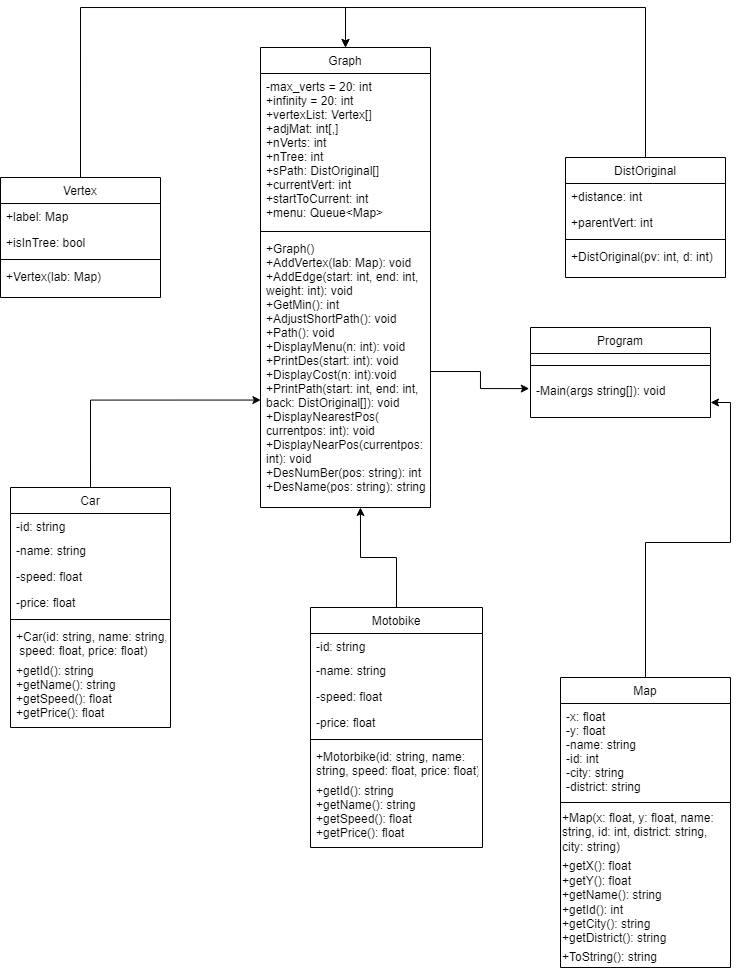

The diagram above was exported from draw.io. Its source (the exported page's mxGraphModel, read from the mxfile embedded in the PNG):
<mxGraphModel dx="979" dy="575" grid="1" gridSize="10" guides="1" tooltips="1" connect="1" arrows="1" fold="1" page="1" pageScale="1" pageWidth="827" pageHeight="1169" math="0" shadow="0">
  <root>
    <mxCell id="WIyWlLk6GJQsqaUBKTNV-0" />
    <mxCell id="WIyWlLk6GJQsqaUBKTNV-1" parent="WIyWlLk6GJQsqaUBKTNV-0" />
    <mxCell id="9A4HDq2jQtgMrbmPwBxh-12" style="edgeStyle=orthogonalEdgeStyle;rounded=0;orthogonalLoop=1;jettySize=auto;html=1;exitX=0.5;exitY=0;exitDx=0;exitDy=0;entryX=0.5;entryY=0;entryDx=0;entryDy=0;" parent="WIyWlLk6GJQsqaUBKTNV-1" source="zkfFHV4jXpPFQw0GAbJ--0" target="R0ciLbyaMcsTFP_Q45NM-7" edge="1">
      <mxGeometry relative="1" as="geometry">
        <mxPoint x="380" y="30" as="targetPoint" />
        <Array as="points">
          <mxPoint x="110" y="50" />
          <mxPoint x="375" y="50" />
        </Array>
      </mxGeometry>
    </mxCell>
    <mxCell id="zkfFHV4jXpPFQw0GAbJ--0" value="Vertex" style="swimlane;fontStyle=0;align=center;verticalAlign=top;childLayout=stackLayout;horizontal=1;startSize=26;horizontalStack=0;resizeParent=1;resizeLast=0;collapsible=1;marginBottom=0;rounded=0;shadow=0;strokeWidth=1;" parent="WIyWlLk6GJQsqaUBKTNV-1" vertex="1">
      <mxGeometry x="30" y="220" width="160" height="120" as="geometry">
        <mxRectangle x="300" y="590" width="160" height="26" as="alternateBounds" />
      </mxGeometry>
    </mxCell>
    <mxCell id="zkfFHV4jXpPFQw0GAbJ--1" value="+label: Map" style="text;align=left;verticalAlign=top;spacingLeft=4;spacingRight=4;overflow=hidden;rotatable=0;points=[[0,0.5],[1,0.5]];portConstraint=eastwest;" parent="zkfFHV4jXpPFQw0GAbJ--0" vertex="1">
      <mxGeometry y="26" width="160" height="26" as="geometry" />
    </mxCell>
    <mxCell id="zkfFHV4jXpPFQw0GAbJ--2" value="+isInTree: bool" style="text;align=left;verticalAlign=top;spacingLeft=4;spacingRight=4;overflow=hidden;rotatable=0;points=[[0,0.5],[1,0.5]];portConstraint=eastwest;rounded=0;shadow=0;html=0;" parent="zkfFHV4jXpPFQw0GAbJ--0" vertex="1">
      <mxGeometry y="52" width="160" height="26" as="geometry" />
    </mxCell>
    <mxCell id="zkfFHV4jXpPFQw0GAbJ--4" value="" style="line;html=1;strokeWidth=1;align=left;verticalAlign=middle;spacingTop=-1;spacingLeft=3;spacingRight=3;rotatable=0;labelPosition=right;points=[];portConstraint=eastwest;" parent="zkfFHV4jXpPFQw0GAbJ--0" vertex="1">
      <mxGeometry y="78" width="160" height="8" as="geometry" />
    </mxCell>
    <mxCell id="zkfFHV4jXpPFQw0GAbJ--5" value="+Vertex(lab: Map)" style="text;align=left;verticalAlign=top;spacingLeft=4;spacingRight=4;overflow=hidden;rotatable=0;points=[[0,0.5],[1,0.5]];portConstraint=eastwest;" parent="zkfFHV4jXpPFQw0GAbJ--0" vertex="1">
      <mxGeometry y="86" width="160" height="26" as="geometry" />
    </mxCell>
    <mxCell id="9A4HDq2jQtgMrbmPwBxh-11" style="edgeStyle=orthogonalEdgeStyle;rounded=0;orthogonalLoop=1;jettySize=auto;html=1;exitX=0.5;exitY=0;exitDx=0;exitDy=0;entryX=0.5;entryY=0;entryDx=0;entryDy=0;" parent="WIyWlLk6GJQsqaUBKTNV-1" source="zkfFHV4jXpPFQw0GAbJ--6" target="R0ciLbyaMcsTFP_Q45NM-7" edge="1">
      <mxGeometry relative="1" as="geometry">
        <Array as="points">
          <mxPoint x="675" y="50" />
          <mxPoint x="375" y="50" />
        </Array>
      </mxGeometry>
    </mxCell>
    <mxCell id="zkfFHV4jXpPFQw0GAbJ--6" value="DistOriginal" style="swimlane;fontStyle=0;align=center;verticalAlign=top;childLayout=stackLayout;horizontal=1;startSize=26;horizontalStack=0;resizeParent=1;resizeLast=0;collapsible=1;marginBottom=0;rounded=0;shadow=0;strokeWidth=1;" parent="WIyWlLk6GJQsqaUBKTNV-1" vertex="1">
      <mxGeometry x="595" y="200" width="160" height="120" as="geometry">
        <mxRectangle x="10" y="670" width="160" height="26" as="alternateBounds" />
      </mxGeometry>
    </mxCell>
    <mxCell id="zkfFHV4jXpPFQw0GAbJ--7" value="+distance: int" style="text;align=left;verticalAlign=top;spacingLeft=4;spacingRight=4;overflow=hidden;rotatable=0;points=[[0,0.5],[1,0.5]];portConstraint=eastwest;" parent="zkfFHV4jXpPFQw0GAbJ--6" vertex="1">
      <mxGeometry y="26" width="160" height="26" as="geometry" />
    </mxCell>
    <mxCell id="zkfFHV4jXpPFQw0GAbJ--8" value="+parentVert: int" style="text;align=left;verticalAlign=top;spacingLeft=4;spacingRight=4;overflow=hidden;rotatable=0;points=[[0,0.5],[1,0.5]];portConstraint=eastwest;rounded=0;shadow=0;html=0;" parent="zkfFHV4jXpPFQw0GAbJ--6" vertex="1">
      <mxGeometry y="52" width="160" height="26" as="geometry" />
    </mxCell>
    <mxCell id="zkfFHV4jXpPFQw0GAbJ--9" value="" style="line;html=1;strokeWidth=1;align=left;verticalAlign=middle;spacingTop=-1;spacingLeft=3;spacingRight=3;rotatable=0;labelPosition=right;points=[];portConstraint=eastwest;" parent="zkfFHV4jXpPFQw0GAbJ--6" vertex="1">
      <mxGeometry y="78" width="160" height="8" as="geometry" />
    </mxCell>
    <mxCell id="zkfFHV4jXpPFQw0GAbJ--11" value="+DistOriginal(pv: int, d: int)" style="text;align=left;verticalAlign=top;spacingLeft=4;spacingRight=4;overflow=hidden;rotatable=0;points=[[0,0.5],[1,0.5]];portConstraint=eastwest;" parent="zkfFHV4jXpPFQw0GAbJ--6" vertex="1">
      <mxGeometry y="86" width="160" height="26" as="geometry" />
    </mxCell>
    <mxCell id="9A4HDq2jQtgMrbmPwBxh-7" style="edgeStyle=orthogonalEdgeStyle;rounded=0;orthogonalLoop=1;jettySize=auto;html=1;exitX=0.5;exitY=0;exitDx=0;exitDy=0;entryX=1;entryY=0.833;entryDx=0;entryDy=0;entryPerimeter=0;" parent="WIyWlLk6GJQsqaUBKTNV-1" source="zkfFHV4jXpPFQw0GAbJ--13" target="9A4HDq2jQtgMrbmPwBxh-4" edge="1">
      <mxGeometry relative="1" as="geometry">
        <mxPoint x="675.3333333333335" y="240" as="targetPoint" />
      </mxGeometry>
    </mxCell>
    <mxCell id="zkfFHV4jXpPFQw0GAbJ--13" value="Map" style="swimlane;fontStyle=0;align=center;verticalAlign=top;childLayout=stackLayout;horizontal=1;startSize=26;horizontalStack=0;resizeParent=1;resizeLast=0;collapsible=1;marginBottom=0;rounded=0;shadow=0;strokeWidth=1;" parent="WIyWlLk6GJQsqaUBKTNV-1" vertex="1">
      <mxGeometry x="590" y="720" width="170" height="290" as="geometry">
        <mxRectangle x="620" y="424" width="170" height="26" as="alternateBounds" />
      </mxGeometry>
    </mxCell>
    <mxCell id="zkfFHV4jXpPFQw0GAbJ--14" value="-x: float&#10;-y: float&#10;-name: string&#10;-id: int&#10;-city: string&#10;-district: string" style="text;align=left;verticalAlign=top;spacingLeft=4;spacingRight=4;overflow=hidden;rotatable=0;points=[[0,0.5],[1,0.5]];portConstraint=eastwest;" parent="zkfFHV4jXpPFQw0GAbJ--13" vertex="1">
      <mxGeometry y="26" width="170" height="94" as="geometry" />
    </mxCell>
    <mxCell id="zkfFHV4jXpPFQw0GAbJ--15" value="" style="line;html=1;strokeWidth=1;align=left;verticalAlign=middle;spacingTop=-1;spacingLeft=3;spacingRight=3;rotatable=0;labelPosition=right;points=[];portConstraint=eastwest;" parent="zkfFHV4jXpPFQw0GAbJ--13" vertex="1">
      <mxGeometry y="120" width="170" height="10" as="geometry" />
    </mxCell>
    <mxCell id="R0ciLbyaMcsTFP_Q45NM-5" value="+Map(x: float, y: float, name:&lt;br&gt;&lt;div&gt;&lt;span&gt;string, id: int, district: string,&lt;/span&gt;&lt;/div&gt;&lt;div&gt;&lt;span&gt;city: string)&lt;/span&gt;&lt;/div&gt;" style="text;html=1;align=left;verticalAlign=middle;resizable=0;points=[];autosize=1;strokeColor=none;fillColor=none;fontFamily=Helvetica;" parent="zkfFHV4jXpPFQw0GAbJ--13" vertex="1">
      <mxGeometry y="130" width="170" height="50" as="geometry" />
    </mxCell>
    <mxCell id="R0ciLbyaMcsTFP_Q45NM-3" value="+getX(): float&lt;br&gt;+getY(): float&lt;br&gt;+getName(): string&lt;br&gt;+getId(): int&lt;br&gt;+getCity(): string&lt;br&gt;+getDistrict(): string" style="text;html=1;align=left;verticalAlign=middle;resizable=0;points=[];autosize=1;strokeColor=none;fillColor=none;fontFamily=Helvetica;" parent="zkfFHV4jXpPFQw0GAbJ--13" vertex="1">
      <mxGeometry y="180" width="170" height="90" as="geometry" />
    </mxCell>
    <mxCell id="R0ciLbyaMcsTFP_Q45NM-6" value="+ToString(): string" style="text;html=1;align=left;verticalAlign=middle;resizable=0;points=[];autosize=1;strokeColor=none;fillColor=none;fontFamily=Helvetica;" parent="zkfFHV4jXpPFQw0GAbJ--13" vertex="1">
      <mxGeometry y="270" width="170" height="20" as="geometry" />
    </mxCell>
    <mxCell id="9A4HDq2jQtgMrbmPwBxh-8" style="edgeStyle=orthogonalEdgeStyle;rounded=0;orthogonalLoop=1;jettySize=auto;html=1;exitX=0.5;exitY=0;exitDx=0;exitDy=0;entryX=0.002;entryY=0.605;entryDx=0;entryDy=0;entryPerimeter=0;" parent="WIyWlLk6GJQsqaUBKTNV-1" source="zkfFHV4jXpPFQw0GAbJ--17" target="R0ciLbyaMcsTFP_Q45NM-11" edge="1">
      <mxGeometry relative="1" as="geometry" />
    </mxCell>
    <mxCell id="zkfFHV4jXpPFQw0GAbJ--17" value="Car" style="swimlane;fontStyle=0;align=center;verticalAlign=top;childLayout=stackLayout;horizontal=1;startSize=26;horizontalStack=0;resizeParent=1;resizeLast=0;collapsible=1;marginBottom=0;rounded=0;shadow=0;strokeWidth=1;" parent="WIyWlLk6GJQsqaUBKTNV-1" vertex="1">
      <mxGeometry x="40" y="530" width="160" height="240" as="geometry">
        <mxRectangle x="140" y="450" width="160" height="26" as="alternateBounds" />
      </mxGeometry>
    </mxCell>
    <mxCell id="zkfFHV4jXpPFQw0GAbJ--18" value="-id: string" style="text;align=left;verticalAlign=top;spacingLeft=4;spacingRight=4;overflow=hidden;rotatable=0;points=[[0,0.5],[1,0.5]];portConstraint=eastwest;" parent="zkfFHV4jXpPFQw0GAbJ--17" vertex="1">
      <mxGeometry y="26" width="160" height="24" as="geometry" />
    </mxCell>
    <mxCell id="zkfFHV4jXpPFQw0GAbJ--19" value="-name: string" style="text;align=left;verticalAlign=top;spacingLeft=4;spacingRight=4;overflow=hidden;rotatable=0;points=[[0,0.5],[1,0.5]];portConstraint=eastwest;rounded=0;shadow=0;html=0;" parent="zkfFHV4jXpPFQw0GAbJ--17" vertex="1">
      <mxGeometry y="50" width="160" height="26" as="geometry" />
    </mxCell>
    <mxCell id="zkfFHV4jXpPFQw0GAbJ--20" value="-speed: float" style="text;align=left;verticalAlign=top;spacingLeft=4;spacingRight=4;overflow=hidden;rotatable=0;points=[[0,0.5],[1,0.5]];portConstraint=eastwest;rounded=0;shadow=0;html=0;" parent="zkfFHV4jXpPFQw0GAbJ--17" vertex="1">
      <mxGeometry y="76" width="160" height="26" as="geometry" />
    </mxCell>
    <mxCell id="zkfFHV4jXpPFQw0GAbJ--21" value="-price: float" style="text;align=left;verticalAlign=top;spacingLeft=4;spacingRight=4;overflow=hidden;rotatable=0;points=[[0,0.5],[1,0.5]];portConstraint=eastwest;rounded=0;shadow=0;html=0;" parent="zkfFHV4jXpPFQw0GAbJ--17" vertex="1">
      <mxGeometry y="102" width="160" height="26" as="geometry" />
    </mxCell>
    <mxCell id="zkfFHV4jXpPFQw0GAbJ--23" value="" style="line;html=1;strokeWidth=1;align=left;verticalAlign=middle;spacingTop=-1;spacingLeft=3;spacingRight=3;rotatable=0;labelPosition=right;points=[];portConstraint=eastwest;" parent="zkfFHV4jXpPFQw0GAbJ--17" vertex="1">
      <mxGeometry y="128" width="160" height="8" as="geometry" />
    </mxCell>
    <mxCell id="zkfFHV4jXpPFQw0GAbJ--24" value="+Car(id: string, name: string,&#10; speed: float, price: float)&#10;" style="text;align=left;verticalAlign=top;spacingLeft=4;spacingRight=4;overflow=hidden;rotatable=0;points=[[0,0.5],[1,0.5]];portConstraint=eastwest;fontFamily=Helvetica;" parent="zkfFHV4jXpPFQw0GAbJ--17" vertex="1">
      <mxGeometry y="136" width="160" height="34" as="geometry" />
    </mxCell>
    <mxCell id="R0ciLbyaMcsTFP_Q45NM-1" value="+getId(): string&#10;+getName(): string&#10;+getSpeed(): float&#10;+getPrice(): float" style="text;align=left;verticalAlign=top;spacingLeft=4;spacingRight=4;overflow=hidden;rotatable=0;points=[[0,0.5],[1,0.5]];portConstraint=eastwest;fontFamily=Helvetica;" parent="zkfFHV4jXpPFQw0GAbJ--17" vertex="1">
      <mxGeometry y="170" width="160" height="70" as="geometry" />
    </mxCell>
    <mxCell id="R0ciLbyaMcsTFP_Q45NM-7" value="Graph" style="swimlane;fontStyle=0;align=center;verticalAlign=top;childLayout=stackLayout;horizontal=1;startSize=26;horizontalStack=0;resizeParent=1;resizeLast=0;collapsible=1;marginBottom=0;rounded=0;shadow=0;strokeWidth=1;" parent="WIyWlLk6GJQsqaUBKTNV-1" vertex="1">
      <mxGeometry x="290" y="90" width="170" height="460" as="geometry">
        <mxRectangle x="130" y="380" width="160" height="26" as="alternateBounds" />
      </mxGeometry>
    </mxCell>
    <mxCell id="R0ciLbyaMcsTFP_Q45NM-8" value="-max_verts = 20: int&#10;+infinity = 20: int&#10;+vertexList: Vertex[]&#10;+adjMat: int[,]&#10;+nVerts: int&#10;+nTree: int&#10;+sPath: DistOriginal[]&#10;+currentVert: int&#10;+startToCurrent: int&#10;+menu: Queue&lt;Map&gt;" style="text;align=left;verticalAlign=top;spacingLeft=4;spacingRight=4;overflow=hidden;rotatable=0;points=[[0,0.5],[1,0.5]];portConstraint=eastwest;" parent="R0ciLbyaMcsTFP_Q45NM-7" vertex="1">
      <mxGeometry y="26" width="170" height="154" as="geometry" />
    </mxCell>
    <mxCell id="R0ciLbyaMcsTFP_Q45NM-10" value="" style="line;html=1;strokeWidth=1;align=left;verticalAlign=middle;spacingTop=-1;spacingLeft=3;spacingRight=3;rotatable=0;labelPosition=right;points=[];portConstraint=eastwest;" parent="R0ciLbyaMcsTFP_Q45NM-7" vertex="1">
      <mxGeometry y="180" width="170" height="8" as="geometry" />
    </mxCell>
    <mxCell id="R0ciLbyaMcsTFP_Q45NM-11" value="+Graph()&#10;+AddVertex(lab: Map): void&#10;+AddEdge(start: int, end: int,&#10;weight: int): void&#10;+GetMin(): int&#10;+AdjustShortPath(): void&#10;+Path(): void&#10;+DisplayMenu(n: int): void&#10;+PrintDes(start: int): void&#10;+DisplayCost(n: int):void&#10;+PrintPath(start: int, end: int,&#10;back: DistOriginal[]): void&#10;+DisplayNearestPos(&#10;currentpos: int): void&#10;+DisplayNearPos(currentpos:&#10;int): void&#10;+DesNumBer(pos: string): int&#10;+DesName(pos: string): string" style="text;align=left;verticalAlign=top;spacingLeft=4;spacingRight=4;overflow=hidden;rotatable=0;points=[[0,0.5],[1,0.5]];portConstraint=eastwest;fontStyle=0" parent="R0ciLbyaMcsTFP_Q45NM-7" vertex="1">
      <mxGeometry y="188" width="170" height="272" as="geometry" />
    </mxCell>
    <mxCell id="9A4HDq2jQtgMrbmPwBxh-15" style="edgeStyle=orthogonalEdgeStyle;rounded=0;orthogonalLoop=1;jettySize=auto;html=1;exitX=0.5;exitY=0;exitDx=0;exitDy=0;entryX=0.588;entryY=1;entryDx=0;entryDy=0;entryPerimeter=0;" parent="WIyWlLk6GJQsqaUBKTNV-1" source="R0ciLbyaMcsTFP_Q45NM-13" target="R0ciLbyaMcsTFP_Q45NM-11" edge="1">
      <mxGeometry relative="1" as="geometry" />
    </mxCell>
    <mxCell id="R0ciLbyaMcsTFP_Q45NM-13" value="Motobike" style="swimlane;fontStyle=0;align=center;verticalAlign=top;childLayout=stackLayout;horizontal=1;startSize=26;horizontalStack=0;resizeParent=1;resizeLast=0;collapsible=1;marginBottom=0;rounded=0;shadow=0;strokeWidth=1;" parent="WIyWlLk6GJQsqaUBKTNV-1" vertex="1">
      <mxGeometry x="340" y="650" width="172" height="240" as="geometry">
        <mxRectangle x="440" y="460" width="160" height="26" as="alternateBounds" />
      </mxGeometry>
    </mxCell>
    <mxCell id="R0ciLbyaMcsTFP_Q45NM-14" value="-id: string" style="text;align=left;verticalAlign=top;spacingLeft=4;spacingRight=4;overflow=hidden;rotatable=0;points=[[0,0.5],[1,0.5]];portConstraint=eastwest;" parent="R0ciLbyaMcsTFP_Q45NM-13" vertex="1">
      <mxGeometry y="26" width="172" height="24" as="geometry" />
    </mxCell>
    <mxCell id="R0ciLbyaMcsTFP_Q45NM-15" value="-name: string" style="text;align=left;verticalAlign=top;spacingLeft=4;spacingRight=4;overflow=hidden;rotatable=0;points=[[0,0.5],[1,0.5]];portConstraint=eastwest;rounded=0;shadow=0;html=0;" parent="R0ciLbyaMcsTFP_Q45NM-13" vertex="1">
      <mxGeometry y="50" width="172" height="26" as="geometry" />
    </mxCell>
    <mxCell id="R0ciLbyaMcsTFP_Q45NM-16" value="-speed: float" style="text;align=left;verticalAlign=top;spacingLeft=4;spacingRight=4;overflow=hidden;rotatable=0;points=[[0,0.5],[1,0.5]];portConstraint=eastwest;rounded=0;shadow=0;html=0;" parent="R0ciLbyaMcsTFP_Q45NM-13" vertex="1">
      <mxGeometry y="76" width="172" height="26" as="geometry" />
    </mxCell>
    <mxCell id="R0ciLbyaMcsTFP_Q45NM-17" value="-price: float" style="text;align=left;verticalAlign=top;spacingLeft=4;spacingRight=4;overflow=hidden;rotatable=0;points=[[0,0.5],[1,0.5]];portConstraint=eastwest;rounded=0;shadow=0;html=0;" parent="R0ciLbyaMcsTFP_Q45NM-13" vertex="1">
      <mxGeometry y="102" width="172" height="26" as="geometry" />
    </mxCell>
    <mxCell id="R0ciLbyaMcsTFP_Q45NM-18" value="" style="line;html=1;strokeWidth=1;align=left;verticalAlign=middle;spacingTop=-1;spacingLeft=3;spacingRight=3;rotatable=0;labelPosition=right;points=[];portConstraint=eastwest;" parent="R0ciLbyaMcsTFP_Q45NM-13" vertex="1">
      <mxGeometry y="128" width="172" height="8" as="geometry" />
    </mxCell>
    <mxCell id="R0ciLbyaMcsTFP_Q45NM-19" value="+Motorbike(id: string, name:&#10;string, speed: float, price: float)&#10;" style="text;align=left;verticalAlign=top;spacingLeft=4;spacingRight=4;overflow=hidden;rotatable=0;points=[[0,0.5],[1,0.5]];portConstraint=eastwest;fontFamily=Helvetica;" parent="R0ciLbyaMcsTFP_Q45NM-13" vertex="1">
      <mxGeometry y="136" width="172" height="34" as="geometry" />
    </mxCell>
    <mxCell id="R0ciLbyaMcsTFP_Q45NM-20" value="+getId(): string&#10;+getName(): string&#10;+getSpeed(): float&#10;+getPrice(): float" style="text;align=left;verticalAlign=top;spacingLeft=4;spacingRight=4;overflow=hidden;rotatable=0;points=[[0,0.5],[1,0.5]];portConstraint=eastwest;fontFamily=Helvetica;" parent="R0ciLbyaMcsTFP_Q45NM-13" vertex="1">
      <mxGeometry y="170" width="172" height="70" as="geometry" />
    </mxCell>
    <mxCell id="9A4HDq2jQtgMrbmPwBxh-0" value="Program" style="swimlane;fontStyle=0;align=center;verticalAlign=top;childLayout=stackLayout;horizontal=1;startSize=26;horizontalStack=0;resizeParent=1;resizeLast=0;collapsible=1;marginBottom=0;rounded=0;shadow=0;strokeWidth=1;" parent="WIyWlLk6GJQsqaUBKTNV-1" vertex="1">
      <mxGeometry x="560" y="370" width="180" height="90" as="geometry">
        <mxRectangle x="10" y="670" width="160" height="26" as="alternateBounds" />
      </mxGeometry>
    </mxCell>
    <mxCell id="9A4HDq2jQtgMrbmPwBxh-5" value="" style="line;html=1;strokeWidth=1;align=left;verticalAlign=middle;spacingTop=-1;spacingLeft=3;spacingRight=3;rotatable=0;labelPosition=right;points=[];portConstraint=eastwest;" parent="9A4HDq2jQtgMrbmPwBxh-0" vertex="1">
      <mxGeometry y="26" width="180" height="24" as="geometry" />
    </mxCell>
    <mxCell id="9A4HDq2jQtgMrbmPwBxh-4" value="-Main(args string[]): void" style="text;align=left;verticalAlign=top;spacingLeft=4;spacingRight=4;overflow=hidden;rotatable=0;points=[[0,0.5],[1,0.5]];portConstraint=eastwest;" parent="9A4HDq2jQtgMrbmPwBxh-0" vertex="1">
      <mxGeometry y="50" width="180" height="30" as="geometry" />
    </mxCell>
    <mxCell id="9A4HDq2jQtgMrbmPwBxh-14" style="edgeStyle=orthogonalEdgeStyle;rounded=0;orthogonalLoop=1;jettySize=auto;html=1;exitX=1;exitY=0.5;exitDx=0;exitDy=0;entryX=-0.007;entryY=0.37;entryDx=0;entryDy=0;entryPerimeter=0;" parent="WIyWlLk6GJQsqaUBKTNV-1" source="R0ciLbyaMcsTFP_Q45NM-11" target="9A4HDq2jQtgMrbmPwBxh-4" edge="1">
      <mxGeometry relative="1" as="geometry" />
    </mxCell>
  </root>
</mxGraphModel>